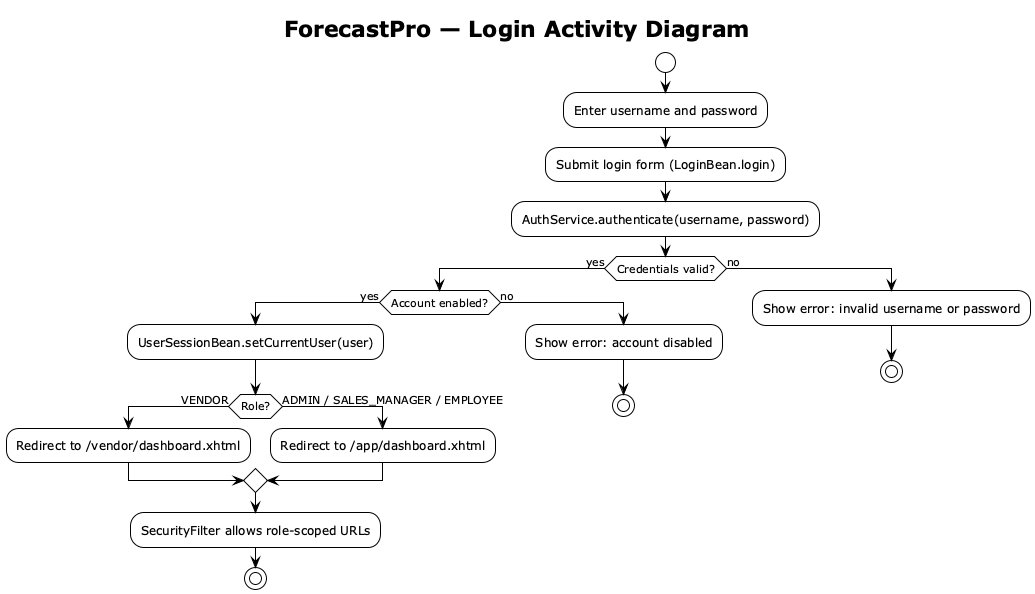

The diagram above was rendered by PlantUML. Its source (embedded in the PNG):
@startuml activity-login
!theme plain
skinparam shadowing false

title ForecastPro — Login Activity Diagram

start

:Enter username and password;
:Submit login form (LoginBean.login);

:AuthService.authenticate(username, password);

if (Credentials valid?) then (yes)
  if (Account enabled?) then (yes)
    :UserSessionBean.setCurrentUser(user);
    if (Role?) then (VENDOR)
      :Redirect to /vendor/dashboard.xhtml;
    else (ADMIN / SALES_MANAGER / EMPLOYEE)
      :Redirect to /app/dashboard.xhtml;
    endif
    :SecurityFilter allows role-scoped URLs;
    stop
  else (no)
    :Show error: account disabled;
    stop
  endif
else (no)
  :Show error: invalid username or password;
  stop
endif

@enduml